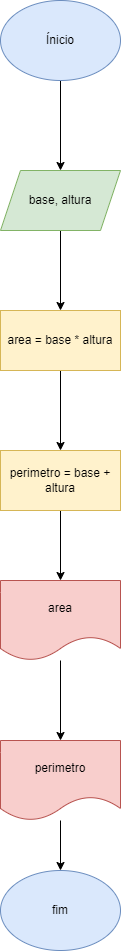

The diagram above was exported from draw.io. Its source (the exported page's mxGraphModel, read from the mxfile embedded in the PNG):
<mxGraphModel dx="1114" dy="616" grid="1" gridSize="10" guides="1" tooltips="1" connect="1" arrows="1" fold="1" page="1" pageScale="1" pageWidth="827" pageHeight="1169" math="0" shadow="0">
  <root>
    <mxCell id="0" />
    <mxCell id="1" parent="0" />
    <mxCell id="rpBiz1ZNbGbo2IZW-rUg-3" value="" style="edgeStyle=orthogonalEdgeStyle;rounded=0;orthogonalLoop=1;jettySize=auto;html=1;" edge="1" parent="1" source="rpBiz1ZNbGbo2IZW-rUg-1" target="rpBiz1ZNbGbo2IZW-rUg-2">
      <mxGeometry relative="1" as="geometry" />
    </mxCell>
    <mxCell id="rpBiz1ZNbGbo2IZW-rUg-1" value="Ínicio" style="ellipse;whiteSpace=wrap;html=1;fillColor=#dae8fc;strokeColor=#6c8ebf;" vertex="1" parent="1">
      <mxGeometry x="354" y="30" width="120" height="80" as="geometry" />
    </mxCell>
    <mxCell id="rpBiz1ZNbGbo2IZW-rUg-5" value="" style="edgeStyle=orthogonalEdgeStyle;rounded=0;orthogonalLoop=1;jettySize=auto;html=1;" edge="1" parent="1" source="rpBiz1ZNbGbo2IZW-rUg-2" target="rpBiz1ZNbGbo2IZW-rUg-4">
      <mxGeometry relative="1" as="geometry" />
    </mxCell>
    <mxCell id="rpBiz1ZNbGbo2IZW-rUg-2" value="base, altura" style="shape=parallelogram;perimeter=parallelogramPerimeter;whiteSpace=wrap;html=1;fixedSize=1;fillColor=#d5e8d4;strokeColor=#82b366;" vertex="1" parent="1">
      <mxGeometry x="354" y="200" width="120" height="60" as="geometry" />
    </mxCell>
    <mxCell id="rpBiz1ZNbGbo2IZW-rUg-7" value="" style="edgeStyle=orthogonalEdgeStyle;rounded=0;orthogonalLoop=1;jettySize=auto;html=1;" edge="1" parent="1" source="rpBiz1ZNbGbo2IZW-rUg-4" target="rpBiz1ZNbGbo2IZW-rUg-6">
      <mxGeometry relative="1" as="geometry" />
    </mxCell>
    <mxCell id="rpBiz1ZNbGbo2IZW-rUg-4" value="area = base * altura" style="whiteSpace=wrap;html=1;fillColor=#fff2cc;strokeColor=#d6b656;" vertex="1" parent="1">
      <mxGeometry x="354" y="340" width="120" height="60" as="geometry" />
    </mxCell>
    <mxCell id="rpBiz1ZNbGbo2IZW-rUg-9" value="" style="edgeStyle=orthogonalEdgeStyle;rounded=0;orthogonalLoop=1;jettySize=auto;html=1;" edge="1" parent="1" source="rpBiz1ZNbGbo2IZW-rUg-6" target="rpBiz1ZNbGbo2IZW-rUg-8">
      <mxGeometry relative="1" as="geometry" />
    </mxCell>
    <mxCell id="rpBiz1ZNbGbo2IZW-rUg-6" value="perimetro = base + altura" style="whiteSpace=wrap;html=1;fillColor=#fff2cc;strokeColor=#d6b656;" vertex="1" parent="1">
      <mxGeometry x="354" y="480" width="120" height="60" as="geometry" />
    </mxCell>
    <mxCell id="rpBiz1ZNbGbo2IZW-rUg-11" value="" style="edgeStyle=orthogonalEdgeStyle;rounded=0;orthogonalLoop=1;jettySize=auto;html=1;" edge="1" parent="1" source="rpBiz1ZNbGbo2IZW-rUg-8" target="rpBiz1ZNbGbo2IZW-rUg-10">
      <mxGeometry relative="1" as="geometry" />
    </mxCell>
    <mxCell id="rpBiz1ZNbGbo2IZW-rUg-8" value="area" style="shape=document;whiteSpace=wrap;html=1;boundedLbl=1;fillColor=#f8cecc;strokeColor=#b85450;" vertex="1" parent="1">
      <mxGeometry x="354" y="610" width="120" height="80" as="geometry" />
    </mxCell>
    <mxCell id="rpBiz1ZNbGbo2IZW-rUg-13" value="" style="edgeStyle=orthogonalEdgeStyle;rounded=0;orthogonalLoop=1;jettySize=auto;html=1;" edge="1" parent="1" source="rpBiz1ZNbGbo2IZW-rUg-10" target="rpBiz1ZNbGbo2IZW-rUg-12">
      <mxGeometry relative="1" as="geometry" />
    </mxCell>
    <mxCell id="rpBiz1ZNbGbo2IZW-rUg-10" value="perimetro" style="shape=document;whiteSpace=wrap;html=1;boundedLbl=1;fillColor=#f8cecc;strokeColor=#b85450;" vertex="1" parent="1">
      <mxGeometry x="354" y="770" width="120" height="80" as="geometry" />
    </mxCell>
    <mxCell id="rpBiz1ZNbGbo2IZW-rUg-12" value="fim" style="ellipse;whiteSpace=wrap;html=1;fillColor=#dae8fc;strokeColor=#6c8ebf;" vertex="1" parent="1">
      <mxGeometry x="354" y="900" width="120" height="80" as="geometry" />
    </mxCell>
  </root>
</mxGraphModel>